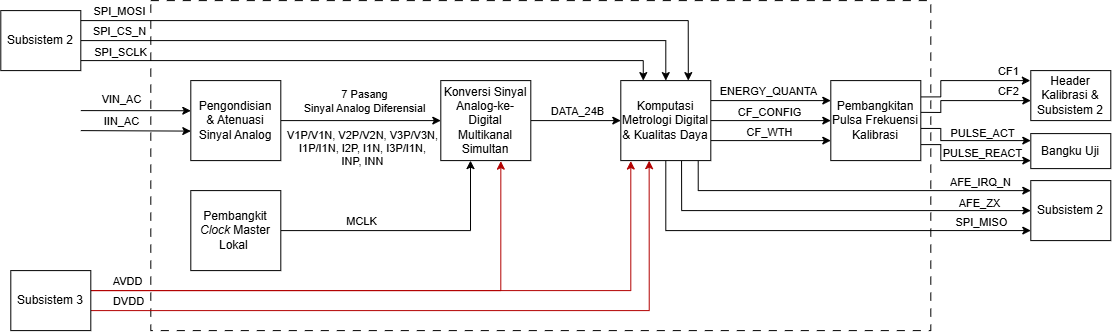

The diagram above was exported from draw.io. Its source (the exported page's mxGraphModel, read from the mxfile embedded in the PNG):
<mxGraphModel dx="1046" dy="871" grid="1" gridSize="10" guides="1" tooltips="1" connect="1" arrows="1" fold="1" page="1" pageScale="1" pageWidth="850" pageHeight="1100" math="0" shadow="0">
  <root>
    <mxCell id="U4xmmcG7FDeBKMEcXtL3-0" />
    <mxCell id="U4xmmcG7FDeBKMEcXtL3-1" parent="U4xmmcG7FDeBKMEcXtL3-0" />
    <mxCell id="MfBbZERU0PGkx2M0pqZ4-19" parent="U4xmmcG7FDeBKMEcXtL3-1" style="whiteSpace=wrap;html=1;fillColor=none;dashed=1;dashPattern=8 8;" value="" vertex="1">
      <mxGeometry height="330" width="780" x="260" y="30" as="geometry" />
    </mxCell>
    <mxCell id="U4xmmcG7FDeBKMEcXtL3-3" edge="1" parent="U4xmmcG7FDeBKMEcXtL3-1" style="endArrow=classic;html=1;rounded=0;entryX=0;entryY=0.192;entryDx=0;entryDy=0;entryPerimeter=0;" value="">
      <mxGeometry height="50" relative="1" width="50" as="geometry">
        <mxPoint x="190" y="140" as="sourcePoint" />
        <mxPoint x="300" y="140.14" as="targetPoint" />
      </mxGeometry>
    </mxCell>
    <mxCell id="U4xmmcG7FDeBKMEcXtL3-4" connectable="0" parent="U4xmmcG7FDeBKMEcXtL3-3" style="edgeLabel;html=1;align=center;verticalAlign=middle;resizable=0;points=[];" value="VIN_AC" vertex="1">
      <mxGeometry relative="1" x="-0.1636" as="geometry">
        <mxPoint x="-6" y="-12" as="offset" />
      </mxGeometry>
    </mxCell>
    <mxCell id="U4xmmcG7FDeBKMEcXtL3-5" edge="1" parent="U4xmmcG7FDeBKMEcXtL3-1" style="endArrow=classic;html=1;rounded=0;entryX=0;entryY=0.25;entryDx=0;entryDy=0;" value="">
      <mxGeometry height="50" relative="1" width="50" as="geometry">
        <mxPoint x="190" y="160" as="sourcePoint" />
        <mxPoint x="300" y="160.5" as="targetPoint" />
      </mxGeometry>
    </mxCell>
    <mxCell id="U4xmmcG7FDeBKMEcXtL3-6" connectable="0" parent="U4xmmcG7FDeBKMEcXtL3-5" style="edgeLabel;html=1;align=center;verticalAlign=middle;resizable=0;points=[];" value="IIN_AC" vertex="1">
      <mxGeometry relative="1" x="-0.1636" as="geometry">
        <mxPoint x="-6" y="-10" as="offset" />
      </mxGeometry>
    </mxCell>
    <mxCell id="opFzRfa1R059jrS_cG1g-6" edge="1" parent="U4xmmcG7FDeBKMEcXtL3-1" style="edgeStyle=orthogonalEdgeStyle;rounded=0;orthogonalLoop=1;jettySize=auto;html=1;fillColor=#e51400;strokeColor=#B20000;entryX=0.667;entryY=1.007;entryDx=0;entryDy=0;entryPerimeter=0;" target="MfBbZERU0PGkx2M0pqZ4-4">
      <mxGeometry relative="1" as="geometry">
        <Array as="points">
          <mxPoint x="610" y="320" />
        </Array>
        <mxPoint x="200" y="320" as="sourcePoint" />
      </mxGeometry>
    </mxCell>
    <mxCell id="opFzRfa1R059jrS_cG1g-7" connectable="0" parent="opFzRfa1R059jrS_cG1g-6" style="edgeLabel;html=1;align=center;verticalAlign=middle;resizable=0;points=[];" value="AVDD" vertex="1">
      <mxGeometry relative="1" x="-0.9113" y="-1" as="geometry">
        <mxPoint x="12" y="-11" as="offset" />
      </mxGeometry>
    </mxCell>
    <mxCell id="opFzRfa1R059jrS_cG1g-15" edge="1" parent="U4xmmcG7FDeBKMEcXtL3-1" source="MfBbZERU0PGkx2M0pqZ4-4" style="edgeStyle=orthogonalEdgeStyle;rounded=0;orthogonalLoop=1;jettySize=auto;html=1;" target="opFzRfa1R059jrS_cG1g-12" value="">
      <mxGeometry relative="1" as="geometry" />
    </mxCell>
    <mxCell id="opFzRfa1R059jrS_cG1g-17" connectable="0" parent="opFzRfa1R059jrS_cG1g-15" style="edgeLabel;html=1;align=center;verticalAlign=middle;resizable=0;points=[];" value="DATA_24B" vertex="1">
      <mxGeometry relative="1" x="-0.1219" y="1" as="geometry">
        <mxPoint x="6" y="-9" as="offset" />
      </mxGeometry>
    </mxCell>
    <mxCell id="MfBbZERU0PGkx2M0pqZ4-4" parent="U4xmmcG7FDeBKMEcXtL3-1" style="whiteSpace=wrap;html=1;" value="Konversi Sinyal Analog-ke-Digital Multikanal Simultan" vertex="1">
      <mxGeometry height="80" width="90" x="550" y="110" as="geometry" />
    </mxCell>
    <mxCell id="opFzRfa1R059jrS_cG1g-3" edge="1" parent="U4xmmcG7FDeBKMEcXtL3-1" source="opFzRfa1R059jrS_cG1g-0" style="edgeStyle=orthogonalEdgeStyle;rounded=0;orthogonalLoop=1;jettySize=auto;html=1;" target="MfBbZERU0PGkx2M0pqZ4-4" value="">
      <mxGeometry relative="1" as="geometry" />
    </mxCell>
    <mxCell id="opFzRfa1R059jrS_cG1g-4" connectable="0" parent="opFzRfa1R059jrS_cG1g-3" style="edgeLabel;html=1;align=center;verticalAlign=middle;resizable=0;points=[];" value="7 Pasang&lt;div&gt;Sinyal Analog Diferensial&lt;/div&gt;" vertex="1">
      <mxGeometry relative="1" x="0.1022" as="geometry">
        <mxPoint x="-6" y="-20" as="offset" />
      </mxGeometry>
    </mxCell>
    <mxCell id="opFzRfa1R059jrS_cG1g-0" parent="U4xmmcG7FDeBKMEcXtL3-1" style="whiteSpace=wrap;html=1;" value="Pengondisian&lt;div&gt;&amp;amp; Atenuasi Sinyal Analog&lt;/div&gt;" vertex="1">
      <mxGeometry height="80" width="90" x="300" y="110" as="geometry" />
    </mxCell>
    <mxCell id="opFzRfa1R059jrS_cG1g-5" connectable="0" parent="U4xmmcG7FDeBKMEcXtL3-1" style="edgeLabel;html=1;align=center;verticalAlign=middle;resizable=0;points=[];" value="V1P/V1N, V2P/V2N, V3P/V3N,&lt;div&gt;I1P/I1N, I2P, I1N, I3P/I1N,&lt;/div&gt;&lt;div&gt;INP, INN&lt;/div&gt;" vertex="1">
      <mxGeometry x="458" y="178" as="geometry">
        <mxPoint x="13" y="-1" as="offset" />
      </mxGeometry>
    </mxCell>
    <mxCell id="opFzRfa1R059jrS_cG1g-10" edge="1" parent="U4xmmcG7FDeBKMEcXtL3-1" source="opFzRfa1R059jrS_cG1g-9" style="edgeStyle=orthogonalEdgeStyle;rounded=0;orthogonalLoop=1;jettySize=auto;html=1;exitX=1;exitY=0.5;exitDx=0;exitDy=0;">
      <mxGeometry relative="1" as="geometry">
        <mxPoint x="579.7" y="190" as="targetPoint" />
      </mxGeometry>
    </mxCell>
    <mxCell id="opFzRfa1R059jrS_cG1g-9" parent="U4xmmcG7FDeBKMEcXtL3-1" style="whiteSpace=wrap;html=1;" value="Pembangkit &lt;i&gt;Clock&lt;/i&gt;&amp;nbsp;Master Lokal&amp;nbsp;" vertex="1">
      <mxGeometry height="80" width="90" x="300" y="220" as="geometry" />
    </mxCell>
    <mxCell id="opFzRfa1R059jrS_cG1g-11" connectable="0" parent="U4xmmcG7FDeBKMEcXtL3-1" style="edgeLabel;html=1;align=center;verticalAlign=middle;resizable=0;points=[];" value="MCLK" vertex="1">
      <mxGeometry x="470" y="250" as="geometry" />
    </mxCell>
    <mxCell id="opFzRfa1R059jrS_cG1g-21" edge="1" parent="U4xmmcG7FDeBKMEcXtL3-1" style="edgeStyle=orthogonalEdgeStyle;rounded=0;orthogonalLoop=1;jettySize=auto;html=1;fillColor=#e51400;strokeColor=#B20000;entryX=0.106;entryY=1.005;entryDx=0;entryDy=0;entryPerimeter=0;" target="opFzRfa1R059jrS_cG1g-12">
      <mxGeometry relative="1" as="geometry">
        <Array as="points">
          <mxPoint x="740" y="320" />
          <mxPoint x="740" y="190.4" />
        </Array>
        <mxPoint x="200" y="320" as="sourcePoint" />
      </mxGeometry>
    </mxCell>
    <mxCell id="opFzRfa1R059jrS_cG1g-22" edge="1" parent="U4xmmcG7FDeBKMEcXtL3-1" style="edgeStyle=orthogonalEdgeStyle;rounded=0;orthogonalLoop=1;jettySize=auto;html=1;entryX=0.315;entryY=1.001;entryDx=0;entryDy=0;fillColor=#e51400;strokeColor=#B20000;entryPerimeter=0;" target="opFzRfa1R059jrS_cG1g-12">
      <mxGeometry relative="1" as="geometry">
        <Array as="points">
          <mxPoint x="200.49" y="340.03" />
          <mxPoint x="758.43" y="340.03" />
        </Array>
        <mxPoint x="200" y="340" as="sourcePoint" />
      </mxGeometry>
    </mxCell>
    <mxCell id="opFzRfa1R059jrS_cG1g-29" edge="1" parent="U4xmmcG7FDeBKMEcXtL3-1" source="opFzRfa1R059jrS_cG1g-12" style="edgeStyle=orthogonalEdgeStyle;rounded=0;orthogonalLoop=1;jettySize=auto;html=1;exitX=1;exitY=0.25;exitDx=0;exitDy=0;entryX=0;entryY=0.25;entryDx=0;entryDy=0;" target="opFzRfa1R059jrS_cG1g-24">
      <mxGeometry relative="1" as="geometry" />
    </mxCell>
    <mxCell id="opFzRfa1R059jrS_cG1g-32" connectable="0" parent="opFzRfa1R059jrS_cG1g-29" style="edgeLabel;html=1;align=center;verticalAlign=middle;resizable=0;points=[];" value="ENERGY_QUANTA" vertex="1">
      <mxGeometry relative="1" x="-0.2136" y="-2" as="geometry">
        <mxPoint x="10" y="-12" as="offset" />
      </mxGeometry>
    </mxCell>
    <mxCell id="opFzRfa1R059jrS_cG1g-30" edge="1" parent="U4xmmcG7FDeBKMEcXtL3-1" source="opFzRfa1R059jrS_cG1g-12" style="edgeStyle=orthogonalEdgeStyle;rounded=0;orthogonalLoop=1;jettySize=auto;html=1;exitX=1;exitY=0.5;exitDx=0;exitDy=0;entryX=0;entryY=0.5;entryDx=0;entryDy=0;" target="opFzRfa1R059jrS_cG1g-24">
      <mxGeometry relative="1" as="geometry" />
    </mxCell>
    <mxCell id="opFzRfa1R059jrS_cG1g-31" edge="1" parent="U4xmmcG7FDeBKMEcXtL3-1" source="opFzRfa1R059jrS_cG1g-12" style="edgeStyle=orthogonalEdgeStyle;rounded=0;orthogonalLoop=1;jettySize=auto;html=1;exitX=1;exitY=0.75;exitDx=0;exitDy=0;entryX=0;entryY=0.75;entryDx=0;entryDy=0;" target="opFzRfa1R059jrS_cG1g-24">
      <mxGeometry relative="1" as="geometry" />
    </mxCell>
    <mxCell id="opFzRfa1R059jrS_cG1g-36" edge="1" parent="U4xmmcG7FDeBKMEcXtL3-1" source="opFzRfa1R059jrS_cG1g-12" style="edgeStyle=orthogonalEdgeStyle;rounded=0;orthogonalLoop=1;jettySize=auto;html=1;exitX=0.5;exitY=1;exitDx=0;exitDy=0;entryX=0;entryY=0.833;entryDx=0;entryDy=0;entryPerimeter=0;" target="2iRt79itDKmrfgdVsjs5-3">
      <mxGeometry relative="1" as="geometry">
        <Array as="points">
          <mxPoint x="775.01" y="260.04" />
        </Array>
        <mxPoint x="1120" y="260" as="targetPoint" />
      </mxGeometry>
    </mxCell>
    <mxCell id="opFzRfa1R059jrS_cG1g-37" connectable="0" parent="opFzRfa1R059jrS_cG1g-36" style="edgeLabel;html=1;align=center;verticalAlign=middle;resizable=0;points=[];" value="SPI_MISO" vertex="1">
      <mxGeometry relative="1" x="0.8012" y="-1" as="geometry">
        <mxPoint x="-6" y="-10" as="offset" />
      </mxGeometry>
    </mxCell>
    <mxCell id="opFzRfa1R059jrS_cG1g-41" edge="1" parent="U4xmmcG7FDeBKMEcXtL3-1" source="opFzRfa1R059jrS_cG1g-12" style="edgeStyle=orthogonalEdgeStyle;rounded=0;orthogonalLoop=1;jettySize=auto;html=1;exitX=0.675;exitY=1.002;exitDx=0;exitDy=0;exitPerimeter=0;entryX=0;entryY=0.5;entryDx=0;entryDy=0;" target="2iRt79itDKmrfgdVsjs5-3">
      <mxGeometry relative="1" as="geometry">
        <Array as="points">
          <mxPoint x="790.8" y="240" />
        </Array>
        <mxPoint x="1120" y="240" as="targetPoint" />
      </mxGeometry>
    </mxCell>
    <mxCell id="opFzRfa1R059jrS_cG1g-42" edge="1" parent="U4xmmcG7FDeBKMEcXtL3-1" source="opFzRfa1R059jrS_cG1g-12" style="edgeStyle=orthogonalEdgeStyle;rounded=0;orthogonalLoop=1;jettySize=auto;html=1;exitX=0.86;exitY=1.002;exitDx=0;exitDy=0;exitPerimeter=0;entryX=0;entryY=0.167;entryDx=0;entryDy=0;entryPerimeter=0;" target="2iRt79itDKmrfgdVsjs5-3">
      <mxGeometry relative="1" as="geometry">
        <Array as="points">
          <mxPoint x="807.4" y="220" />
        </Array>
        <mxPoint x="1120" y="220" as="targetPoint" />
      </mxGeometry>
    </mxCell>
    <mxCell id="opFzRfa1R059jrS_cG1g-44" edge="1" parent="U4xmmcG7FDeBKMEcXtL3-1" style="edgeStyle=orthogonalEdgeStyle;rounded=0;orthogonalLoop=1;jettySize=auto;html=1;entryX=0.25;entryY=0;entryDx=0;entryDy=0;" target="opFzRfa1R059jrS_cG1g-12">
      <mxGeometry relative="1" as="geometry">
        <Array as="points">
          <mxPoint x="190" y="90" />
          <mxPoint x="752.52" y="90" />
        </Array>
        <mxPoint x="190" y="90" as="sourcePoint" />
      </mxGeometry>
    </mxCell>
    <mxCell id="opFzRfa1R059jrS_cG1g-47" edge="1" parent="U4xmmcG7FDeBKMEcXtL3-1" style="edgeStyle=orthogonalEdgeStyle;rounded=0;orthogonalLoop=1;jettySize=auto;html=1;" target="opFzRfa1R059jrS_cG1g-12">
      <mxGeometry relative="1" as="geometry">
        <Array as="points">
          <mxPoint x="775" y="70" />
        </Array>
        <mxPoint x="190" y="70.00000000000003" as="sourcePoint" />
      </mxGeometry>
    </mxCell>
    <mxCell id="opFzRfa1R059jrS_cG1g-51" connectable="0" parent="opFzRfa1R059jrS_cG1g-47" style="edgeLabel;html=1;align=center;verticalAlign=middle;resizable=0;points=[];" value="SPI_CS_N" vertex="1">
      <mxGeometry relative="1" x="-0.8516" y="-1" as="geometry">
        <mxPoint x="-8" y="-11" as="offset" />
      </mxGeometry>
    </mxCell>
    <mxCell id="opFzRfa1R059jrS_cG1g-48" edge="1" parent="U4xmmcG7FDeBKMEcXtL3-1" style="edgeStyle=orthogonalEdgeStyle;rounded=0;orthogonalLoop=1;jettySize=auto;html=1;exitX=0.75;exitY=0;exitDx=0;exitDy=0;entryX=0.75;entryY=0;entryDx=0;entryDy=0;" target="opFzRfa1R059jrS_cG1g-12">
      <mxGeometry relative="1" as="geometry">
        <Array as="points">
          <mxPoint x="797.51" y="50" />
        </Array>
        <mxPoint x="188.9333292643229" y="50" as="sourcePoint" />
      </mxGeometry>
    </mxCell>
    <mxCell id="opFzRfa1R059jrS_cG1g-52" connectable="0" parent="opFzRfa1R059jrS_cG1g-48" style="edgeLabel;html=1;align=center;verticalAlign=middle;resizable=0;points=[];" value="SPI_MOSI" vertex="1">
      <mxGeometry relative="1" x="-0.8871" y="1" as="geometry">
        <mxPoint x="2" y="-9" as="offset" />
      </mxGeometry>
    </mxCell>
    <mxCell id="opFzRfa1R059jrS_cG1g-12" parent="U4xmmcG7FDeBKMEcXtL3-1" style="whiteSpace=wrap;html=1;" value="Komputasi Metrologi Digital &amp;amp; Kualitas Daya" vertex="1">
      <mxGeometry height="80" width="90" x="730" y="110" as="geometry" />
    </mxCell>
    <mxCell id="opFzRfa1R059jrS_cG1g-23" connectable="0" parent="U4xmmcG7FDeBKMEcXtL3-1" style="edgeLabel;html=1;align=center;verticalAlign=middle;resizable=0;points=[];" value="DVDD" vertex="1">
      <mxGeometry x="236.99993151158674" y="330.00164237088404" as="geometry" />
    </mxCell>
    <mxCell id="opFzRfa1R059jrS_cG1g-53" edge="1" parent="U4xmmcG7FDeBKMEcXtL3-1" style="edgeStyle=orthogonalEdgeStyle;rounded=0;orthogonalLoop=1;jettySize=auto;html=1;exitX=1.005;exitY=0.204;exitDx=0;exitDy=0;exitPerimeter=0;">
      <mxGeometry relative="1" as="geometry">
        <Array as="points">
          <mxPoint x="1050" y="126.31" />
          <mxPoint x="1050" y="110" />
        </Array>
        <mxPoint x="1030" y="126.32" as="sourcePoint" />
        <mxPoint x="1139.55" y="110" as="targetPoint" />
      </mxGeometry>
    </mxCell>
    <mxCell id="opFzRfa1R059jrS_cG1g-54" edge="1" parent="U4xmmcG7FDeBKMEcXtL3-1" source="opFzRfa1R059jrS_cG1g-24" style="edgeStyle=orthogonalEdgeStyle;rounded=0;orthogonalLoop=1;jettySize=auto;html=1;exitX=1.001;exitY=0.598;exitDx=0;exitDy=0;exitPerimeter=0;">
      <mxGeometry relative="1" as="geometry">
        <Array as="points">
          <mxPoint x="1050" y="157.8" />
          <mxPoint x="1050" y="170" />
        </Array>
        <mxPoint x="1140" y="170" as="targetPoint" />
      </mxGeometry>
    </mxCell>
    <mxCell id="opFzRfa1R059jrS_cG1g-55" edge="1" parent="U4xmmcG7FDeBKMEcXtL3-1" source="opFzRfa1R059jrS_cG1g-24" style="edgeStyle=orthogonalEdgeStyle;rounded=0;orthogonalLoop=1;jettySize=auto;html=1;exitX=0.999;exitY=0.397;exitDx=0;exitDy=0;exitPerimeter=0;">
      <mxGeometry relative="1" as="geometry">
        <Array as="points">
          <mxPoint x="1050" y="141.81" />
          <mxPoint x="1050" y="130" />
        </Array>
        <mxPoint x="1140" y="130" as="targetPoint" />
      </mxGeometry>
    </mxCell>
    <mxCell id="opFzRfa1R059jrS_cG1g-24" parent="U4xmmcG7FDeBKMEcXtL3-1" style="whiteSpace=wrap;html=1;" value="Pembangkitan Pulsa Frekuensi Kalibrasi" vertex="1">
      <mxGeometry height="80" width="90" x="940" y="110" as="geometry" />
    </mxCell>
    <mxCell id="opFzRfa1R059jrS_cG1g-33" connectable="0" parent="U4xmmcG7FDeBKMEcXtL3-1" style="edgeLabel;html=1;align=center;verticalAlign=middle;resizable=0;points=[];" value="CF_CONFIG" vertex="1">
      <mxGeometry x="878" y="141" as="geometry" />
    </mxCell>
    <mxCell id="opFzRfa1R059jrS_cG1g-34" connectable="0" parent="U4xmmcG7FDeBKMEcXtL3-1" style="edgeLabel;html=1;align=center;verticalAlign=middle;resizable=0;points=[];" value="CF_WTH" vertex="1">
      <mxGeometry x="878" y="161" as="geometry" />
    </mxCell>
    <mxCell id="opFzRfa1R059jrS_cG1g-39" connectable="0" parent="U4xmmcG7FDeBKMEcXtL3-1" style="edgeLabel;html=1;align=center;verticalAlign=middle;resizable=0;points=[];" value="AFE_ZX" vertex="1">
      <mxGeometry x="1088" y="232" as="geometry" />
    </mxCell>
    <mxCell id="opFzRfa1R059jrS_cG1g-43" connectable="0" parent="U4xmmcG7FDeBKMEcXtL3-1" style="edgeLabel;html=1;align=center;verticalAlign=middle;resizable=0;points=[];" value="AFE_IRQ_N" vertex="1">
      <mxGeometry x="1089" y="211" as="geometry" />
    </mxCell>
    <mxCell id="opFzRfa1R059jrS_cG1g-45" connectable="0" parent="U4xmmcG7FDeBKMEcXtL3-1" style="edgeLabel;html=1;align=center;verticalAlign=middle;resizable=0;points=[];" value="SPI_SCLK" vertex="1">
      <mxGeometry x="229" y="81" as="geometry" />
    </mxCell>
    <mxCell id="2iRt79itDKmrfgdVsjs5-0" parent="U4xmmcG7FDeBKMEcXtL3-1" style="rounded=0;whiteSpace=wrap;html=1;" value="Subsistem 2" vertex="1">
      <mxGeometry height="60" width="80" x="110" y="40" as="geometry" />
    </mxCell>
    <mxCell id="2iRt79itDKmrfgdVsjs5-1" parent="U4xmmcG7FDeBKMEcXtL3-1" style="rounded=0;whiteSpace=wrap;html=1;" value="Subsistem 3" vertex="1">
      <mxGeometry height="60" width="80" x="120" y="300" as="geometry" />
    </mxCell>
    <mxCell id="2iRt79itDKmrfgdVsjs5-2" edge="1" parent="U4xmmcG7FDeBKMEcXtL3-1" source="opFzRfa1R059jrS_cG1g-24" style="edgeStyle=orthogonalEdgeStyle;rounded=0;orthogonalLoop=1;jettySize=auto;html=1;exitX=1.003;exitY=0.8;exitDx=0;exitDy=0;exitPerimeter=0;">
      <mxGeometry relative="1" as="geometry">
        <Array as="points">
          <mxPoint x="1050" y="174" />
          <mxPoint x="1050" y="190" />
        </Array>
        <mxPoint x="1030" y="180.19" as="sourcePoint" />
        <mxPoint x="1140" y="190" as="targetPoint" />
      </mxGeometry>
    </mxCell>
    <mxCell id="2iRt79itDKmrfgdVsjs5-3" parent="U4xmmcG7FDeBKMEcXtL3-1" style="rounded=0;whiteSpace=wrap;html=1;" value="Subsistem 2" vertex="1">
      <mxGeometry height="60" width="80" x="1140" y="210" as="geometry" />
    </mxCell>
    <mxCell id="2iRt79itDKmrfgdVsjs5-4" connectable="0" parent="U4xmmcG7FDeBKMEcXtL3-1" style="edgeLabel;html=1;align=center;verticalAlign=middle;resizable=0;points=[];" value="CF1" vertex="1">
      <mxGeometry x="1117" y="100" as="geometry" />
    </mxCell>
    <mxCell id="2iRt79itDKmrfgdVsjs5-5" connectable="0" parent="U4xmmcG7FDeBKMEcXtL3-1" style="edgeLabel;html=1;align=center;verticalAlign=middle;resizable=0;points=[];" value="CF2" vertex="1">
      <mxGeometry x="1117" y="120" as="geometry" />
    </mxCell>
    <mxCell id="2iRt79itDKmrfgdVsjs5-6" connectable="0" parent="U4xmmcG7FDeBKMEcXtL3-1" style="edgeLabel;html=1;align=center;verticalAlign=middle;resizable=0;points=[];" value="PULSE_ACT" vertex="1">
      <mxGeometry x="1091" y="162" as="geometry" />
    </mxCell>
    <mxCell id="2iRt79itDKmrfgdVsjs5-7" connectable="0" parent="U4xmmcG7FDeBKMEcXtL3-1" style="edgeLabel;html=1;align=center;verticalAlign=middle;resizable=0;points=[];labelBackgroundColor=none;" value="PULSE_REACT" vertex="1">
      <mxGeometry x="1091" y="182" as="geometry" />
    </mxCell>
    <mxCell id="2iRt79itDKmrfgdVsjs5-9" parent="U4xmmcG7FDeBKMEcXtL3-1" style="rounded=0;whiteSpace=wrap;html=1;" value="Header Kalibrasi &amp;amp; Subsistem 2" vertex="1">
      <mxGeometry height="50" width="80" x="1140" y="100" as="geometry" />
    </mxCell>
    <mxCell id="2iRt79itDKmrfgdVsjs5-10" parent="U4xmmcG7FDeBKMEcXtL3-1" style="rounded=0;whiteSpace=wrap;html=1;" value="Bangku Uji" vertex="1">
      <mxGeometry height="35" width="80" x="1140" y="163" as="geometry" />
    </mxCell>
  </root>
</mxGraphModel>